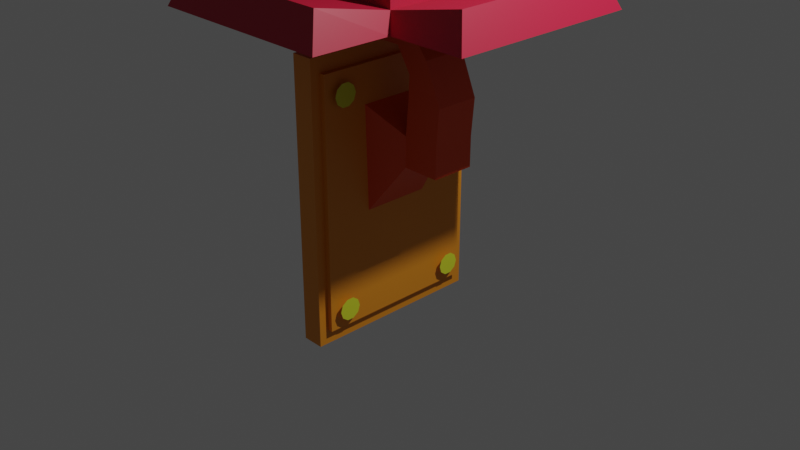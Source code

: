 # Source: cafe_props_lamps.blend  (saved by Blender 3.5.10; exported with 4.5.12 LTS)
import bpy
from mathutils import Matrix  # noqa: F401  (used for matrix-valued properties, if any)

bpy.ops.wm.read_factory_settings(use_empty=True)
scene = bpy.context.scene
scene.name = 'Scene'

# ---- collections
col_collection = bpy.data.collections.new('Collection'); scene.collection.children.link(col_collection)

# ---- materials (node trees are filled in below, after node groups)
mat_material = bpy.data.materials.new('Material')
mat_material.alpha_threshold = 0.0
mat_material.use_transparent_shadow = False
mat_material.roughness = 0.5
mat_material.line_color = (0.0, 0.0, 0.0, 1.0)
mat_material_002 = bpy.data.materials.new('Material.002')
mat_material_002.use_transparent_shadow = False
mat_material_003 = bpy.data.materials.new('Material.003')
mat_material_003.use_transparent_shadow = False
mat_material_004 = bpy.data.materials.new('Material.004')
mat_material_004.use_transparent_shadow = False
mat_material_005 = bpy.data.materials.new('Material.005')
mat_material_005.use_transparent_shadow = False

# ---- material node trees
mat_material.use_nodes = True; mat_material.node_tree.nodes.clear()
_N = mat_material.node_tree.nodes; _L = mat_material.node_tree.links
n0 = _N.new('ShaderNodeOutputMaterial'); n0.name = 'Material Output'; n0.location = (300, 300)
n1 = _N.new('ShaderNodeBsdfPrincipled'); n1.name = 'Principled BSDF'; n1.location = (10, 300)
n1.distribution = 'GGX'
n1.subsurface_method = 'RANDOM_WALK_SKIN'
n1.inputs[0].default_value = (0.4958, 0.008364, 0.03732, 1.0)
n1.inputs[3].default_value = 1.45
n1.inputs[27].default_value = (0.0, 0.0, 0.0, 1.0)
n1.inputs[28].default_value = 1.0
_L.new(n1.outputs[0], n0.inputs[0])
n0.is_active_output = True
mat_material_002.use_nodes = True; mat_material_002.node_tree.nodes.clear()
_N = mat_material_002.node_tree.nodes; _L = mat_material_002.node_tree.links
n0 = _N.new('ShaderNodeBsdfPrincipled'); n0.name = 'Principled BSDF'; n0.location = (10, 300)
n0.distribution = 'GGX'
n0.subsurface_method = 'RANDOM_WALK_SKIN'
n0.inputs[0].default_value = (0.8, 0.2783, 0.01291, 1.0)
n0.inputs[3].default_value = 1.45
n0.inputs[27].default_value = (0.0, 0.0, 0.0, 1.0)
n0.inputs[28].default_value = 1.0
n1 = _N.new('ShaderNodeOutputMaterial'); n1.name = 'Material Output'; n1.location = (300, 300)
_L.new(n0.outputs[0], n1.inputs[0])
n1.is_active_output = True
mat_material_003.use_nodes = True; mat_material_003.node_tree.nodes.clear()
_N = mat_material_003.node_tree.nodes; _L = mat_material_003.node_tree.links
n0 = _N.new('ShaderNodeBsdfPrincipled'); n0.name = 'Principled BSDF'; n0.location = (10, 300)
n0.distribution = 'GGX'
n0.subsurface_method = 'RANDOM_WALK_SKIN'
n0.inputs[0].default_value = (0.8, 0.06609, 0.002051, 1.0)
n0.inputs[3].default_value = 1.45
n0.inputs[27].default_value = (0.0, 0.0, 0.0, 1.0)
n0.inputs[28].default_value = 1.0
n1 = _N.new('ShaderNodeOutputMaterial'); n1.name = 'Material Output'; n1.location = (300, 300)
_L.new(n0.outputs[0], n1.inputs[0])
n1.is_active_output = True
mat_material_004.use_nodes = True; mat_material_004.node_tree.nodes.clear()
_N = mat_material_004.node_tree.nodes; _L = mat_material_004.node_tree.links
n0 = _N.new('ShaderNodeBsdfPrincipled'); n0.name = 'Principled BSDF'; n0.location = (10, 300)
n0.distribution = 'GGX'
n0.subsurface_method = 'RANDOM_WALK_SKIN'
n0.inputs[0].default_value = (0.01612, 0.237, 0.008691, 1.0)
n0.inputs[3].default_value = 1.45
n0.inputs[27].default_value = (0.0, 0.0, 0.0, 1.0)
n0.inputs[28].default_value = 1.0
n1 = _N.new('ShaderNodeOutputMaterial'); n1.name = 'Material Output'; n1.location = (300, 300)
_L.new(n0.outputs[0], n1.inputs[0])
n1.is_active_output = True
mat_material_005.use_nodes = True; mat_material_005.node_tree.nodes.clear()
_N = mat_material_005.node_tree.nodes; _L = mat_material_005.node_tree.links
n0 = _N.new('ShaderNodeBsdfPrincipled'); n0.name = 'Principled BSDF'; n0.location = (10, 300)
n0.distribution = 'GGX'
n0.subsurface_method = 'RANDOM_WALK_SKIN'
n0.inputs[0].default_value = (0.7326, 0.8, 0.03102, 1.0)
n0.inputs[3].default_value = 1.45
n0.inputs[27].default_value = (0.0, 0.0, 0.0, 1.0)
n0.inputs[28].default_value = 1.0
n1 = _N.new('ShaderNodeOutputMaterial'); n1.name = 'Material Output'; n1.location = (300, 300)
_L.new(n0.outputs[0], n1.inputs[0])
n1.is_active_output = True

# ---- world
world_world = bpy.data.worlds.new('World'); scene.world = world_world
world_world.use_nodes = True; world_world.node_tree.nodes.clear()
_N = world_world.node_tree.nodes; _L = world_world.node_tree.links
n0 = _N.new('ShaderNodeOutputWorld'); n0.name = 'World Output'; n0.location = (300, 300)
n1 = _N.new('ShaderNodeBackground'); n1.name = 'Background'; n1.location = (10, 300)
n1.inputs[0].default_value = (0.05088, 0.05088, 0.05088, 1.0)
_L.new(n1.outputs[0], n0.inputs[0])
n0.is_active_output = True
world_world.color = (0.05088, 0.05088, 0.05088)
world_world.use_sun_shadow = False
world_world.sun_shadow_jitter_overblur = 0.0

# ---- cameras
cam_camera = bpy.data.cameras.new('Camera')
cam_camera.clip_end = 100.0
cam_camera.ortho_scale = 7.314

# ---- lights
light_light = bpy.data.lights.new('Light', 'POINT')
light_light.transmission_factor = 0.0
light_light.energy = 1000.0
light_light.shadow_soft_size = 0.1
light_light.shadow_maximum_resolution = 0.006
light_light.use_absolute_resolution = True

# ---- meshes
me_cube = bpy.data.meshes.new('Cube')
me_cube.from_pydata([(0.8478, 0.8478, 0.7922), (0.7721, 0.7721, -1.0), (0.8478, -0.8478, 0.7922), (0.7721, -0.7721, -1.0), (-0.8478, 0.8478, 0.7922), (-0.7721, 0.7721, -1.0), (-0.8478, -0.8478, 0.7922), (-0.7721, -0.7721, -1.0), (-1.0, 1.0, -1.0), (-1.0, -1.0, -1.0), (1.0, 1.0, -1.0), (1.0, -1.0, -1.0), (-0.7721, 0.7721, 0.7557), (-0.7721, -0.7721, 0.7557), (0.7721, 0.7721, 0.7557), (0.7721, -0.7721, 0.7557), (0.9106, 0.9106, -0.8203), (-0.9106, -0.9106, -0.8203), (0.9106, -0.9106, -0.8203), (-0.9106, 0.9106, -0.8203), (0.6027, -0.6027, 0.9762), (-0.6027, -0.6027, 0.9762), (0.6027, 0.6027, 0.9762), (-0.6027, 0.6027, 0.9762), (1.658, 0.8584, -0.6726), (1.8, 1.0, -1.0), (1.658, -0.8584, -0.6726), (1.8, -1.0, -1.0), (1.0, 1.8, -1.0), (-1.0, 1.8, -1.0), (0.8584, 1.658, -0.6726), (-0.8584, 1.658, -0.6726), (0.8584, -1.658, -0.6726), (1.0, -1.8, -1.0), (-1.0, -1.8, -1.0), (-0.8584, -1.658, -0.6726), (-1.8, 1.0, -1.0), (-1.8, -1.0, -1.0), (-1.658, 0.8584, -0.6726), (-1.658, -0.8584, -0.6726)], [], [(0, 4, 23, 22), (18, 2, 6, 17), (17, 6, 4, 19), (1, 3, 15, 14), (16, 0, 2, 18), (19, 4, 0, 16), (5, 7, 9, 8), (1, 5, 8, 10), (7, 3, 11, 9), (3, 1, 10, 11), (12, 14, 15, 13), (5, 1, 14, 12), (3, 7, 13, 15), (7, 5, 12, 13), (16, 10, 28, 30), (18, 11, 27, 26), (17, 19, 38, 39), (9, 11, 33, 34), (22, 23, 21, 20), (6, 2, 20, 21), (4, 6, 21, 23), (2, 0, 22, 20), (25, 24, 26, 27), (10, 16, 24, 25), (11, 10, 25, 27), (16, 18, 26, 24), (29, 31, 30, 28), (8, 19, 31, 29), (10, 8, 29, 28), (19, 16, 30, 31), (33, 32, 35, 34), (11, 18, 32, 33), (18, 17, 35, 32), (17, 9, 34, 35), (37, 39, 38, 36), (8, 9, 37, 36), (9, 17, 39, 37), (19, 8, 36, 38)])
_uv = me_cube.uv_layers.new(name='UVMap')
_uv.uv.foreach_set('vector', [0.625, 0.5, 0.625, 0.25, 0.625, 0.25, 0.625, 0.5, 0.5, 0.75, 0.625, 0.75, 0.625, 1.0, 0.5, 1.0, 0.5, 0.0, 0.625, 0.0, 0.625, 0.25, 0.5, 0.25, 0.3465, 0.5285, 0.3465, 0.7215, 0.3465, 0.7215, 0.3465, 0.5285, 0.5, 0.5, 0.625, 0.5, 0.625, 0.75, 0.5, 0.75, 0.5, 0.25, 0.625, 0.25, 0.625, 0.5, 0.5, 0.5, 0.1535, 0.5285, 0.1535, 0.7215, 0.125, 0.75, 0.125, 0.5, 0.3465, 0.5285, 0.1535, 0.5285, 0.125, 0.5, 0.375, 0.5, 0.1535, 0.7215, 0.3465, 0.7215, 0.375, 0.75, 0.125, 0.75, 0.3465, 0.7215, 0.3465, 0.5285, 0.375, 0.5, 0.375, 0.75, 0.1535, 0.5285, 0.3465, 0.5285, 0.3465, 0.7215, 0.1535, 0.7215, 0.1535, 0.5285, 0.3465, 0.5285, 0.3465, 0.5285, 0.1535, 0.5285, 0.3465, 0.7215, 0.1535, 0.7215, 0.1535, 0.7215, 0.3465, 0.7215, 0.1535, 0.7215, 0.1535, 0.5285, 0.1535, 0.5285, 0.1535, 0.7215, 0.5, 0.5, 0.375, 0.5, 0.375, 0.5, 0.5, 0.5, 0.5, 0.75, 0.375, 0.75, 0.375, 0.75, 0.5, 0.75, 0.5, 0.0, 0.5, 0.25, 0.5, 0.25, 0.5, 0.0, 0.125, 0.75, 0.375, 0.75, 0.375, 0.75, 0.125, 0.75, 0.625, 0.5, 0.875, 0.5, 0.875, 0.75, 0.625, 0.75, 0.625, 1.0, 0.625, 0.75, 0.625, 0.75, 0.625, 1.0, 0.625, 0.25, 0.625, 0.0, 0.625, 0.0, 0.625, 0.25, 0.625, 0.75, 0.625, 0.5, 0.625, 0.5, 0.625, 0.75, 0.375, 0.5, 0.5, 0.5, 0.5, 0.75, 0.375, 0.75, 0.375, 0.5, 0.5, 0.5, 0.5, 0.5, 0.375, 0.5, 0.375, 0.75, 0.375, 0.5, 0.375, 0.5, 0.375, 0.75, 0.5, 0.5, 0.5, 0.75, 0.5, 0.75, 0.5, 0.5, 0.375, 0.25, 0.5, 0.25, 0.5, 0.5, 0.375, 0.5, 0.375, 0.25, 0.5, 0.25, 0.5, 0.25, 0.375, 0.25, 0.375, 0.5, 0.125, 0.5, 0.125, 0.5, 0.375, 0.5, 0.5, 0.25, 0.5, 0.5, 0.5, 0.5, 0.5, 0.25, 0.375, 0.75, 0.5, 0.75, 0.5, 1.0, 0.375, 1.0, 0.375, 0.75, 0.5, 0.75, 0.5, 0.75, 0.375, 0.75, 0.5, 0.75, 0.5, 1.0, 0.5, 1.0, 0.5, 0.75, 0.5, 0.0, 0.375, 0.0, 0.375, 0.0, 0.5, 0.0, 0.375, 0.0, 0.5, 0.0, 0.5, 0.25, 0.375, 0.25, 0.125, 0.5, 0.125, 0.75, 0.125, 0.75, 0.125, 0.5, 0.375, 0.0, 0.5, 0.0, 0.5, 0.0, 0.375, 0.0, 0.5, 0.25, 0.375, 0.25, 0.375, 0.25, 0.5, 0.25])
me_cube.materials.append(mat_material)
me_cube.use_mirror_vertex_groups = False
me_cube.update()
me_cube_001 = bpy.data.meshes.new('Cube.001')
me_cube_001.from_pydata([(0.5035, 0.8947, 0.8947), (0.5035, 0.8947, -0.8947), (0.5035, -0.8947, 0.8947), (0.5035, -0.8947, -0.8947), (-1.496, 1.0, 1.0), (-1.496, 1.0, -1.0), (-1.496, -1.0, 1.0), (-1.496, -1.0, -1.0), (0.5035, 1.0, 1.0), (0.5035, 1.0, -1.0), (0.5035, -1.0, 1.0), (0.5035, -1.0, -1.0), (0.9918, 0.8947, 0.8947), (0.9918, 0.8947, -0.8947), (0.9918, -0.8947, 0.8947), (0.9918, -0.8947, -0.8947)], [], [(8, 4, 6, 10), (11, 10, 6, 7), (7, 6, 4, 5), (5, 9, 11, 7), (3, 1, 13, 15), (5, 4, 8, 9), (0, 1, 9, 8), (3, 2, 10, 11), (2, 0, 8, 10), (1, 3, 11, 9), (13, 12, 14, 15), (2, 3, 15, 14), (0, 2, 14, 12), (1, 0, 12, 13)])
_uv = me_cube_001.uv_layers.new(name='UVMap')
_uv.uv.foreach_set('vector', [0.625, 0.5, 0.875, 0.5, 0.875, 0.75, 0.625, 0.75, 0.375, 0.75, 0.625, 0.75, 0.625, 1.0, 0.375, 1.0, 0.375, 0.0, 0.625, 0.0, 0.625, 0.25, 0.375, 0.25, 0.125, 0.5, 0.375, 0.5, 0.375, 0.75, 0.125, 0.75, 0.3882, 0.7368, 0.3882, 0.5132, 0.3882, 0.5132, 0.3882, 0.7368, 0.375, 0.25, 0.625, 0.25, 0.625, 0.5, 0.375, 0.5, 0.6118, 0.5132, 0.3882, 0.5132, 0.375, 0.5, 0.625, 0.5, 0.3882, 0.7368, 0.6118, 0.7368, 0.625, 0.75, 0.375, 0.75, 0.6118, 0.7368, 0.6118, 0.5132, 0.625, 0.5, 0.625, 0.75, 0.3882, 0.5132, 0.3882, 0.7368, 0.375, 0.75, 0.375, 0.5, 0.3882, 0.5132, 0.6118, 0.5132, 0.6118, 0.7368, 0.3882, 0.7368, 0.6118, 0.7368, 0.3882, 0.7368, 0.3882, 0.7368, 0.6118, 0.7368, 0.6118, 0.5132, 0.6118, 0.7368, 0.6118, 0.7368, 0.6118, 0.5132, 0.3882, 0.5132, 0.6118, 0.5132, 0.6118, 0.5132, 0.3882, 0.5132])
me_cube_001.materials.append(mat_material_002)
me_cube_001.use_mirror_vertex_groups = False
me_cube_001.update()
me_cube_003 = bpy.data.meshes.new('Cube.003')
me_cube_003.from_pydata([(1.854, -1.0, -2.44), (1.854, -1.0, 0.4235), (1.854, 1.0, -2.44), (1.854, 1.0, 0.4235), (3.854, -1.0, -2.44), (3.854, -1.0, 0.4235), (3.854, 1.0, -2.44), (3.854, 1.0, 0.4235), (2.066, 1.0, -3.557), (2.066, -1.0, -3.557), (3.387, 1.0, -3.557), (3.387, -1.0, -3.557), (5.736, -1.0, -5.631), (5.736, 1.0, -5.631), (4.005, -1.0, -5.62), (4.005, 1.0, -5.62), (4.978, -1.0, -3.842), (4.978, 1.0, -3.842), (4.052, -1.0, -4.624), (4.052, 1.0, -4.624), (5.592, -1.0, -7.311), (5.592, 1.0, -7.311), (3.86, -1.0, -7.3), (3.86, 1.0, -7.3), (5.583, -1.0, -8.69), (5.583, 1.0, -8.69), (3.852, -1.0, -8.679), (3.852, 1.0, -8.679), (2.175, -1.714, -6.18), (2.175, 1.714, -6.18), (2.159, -1.591, -11.04), (2.159, 1.591, -11.04)], [], [(0, 1, 3, 2), (2, 3, 7, 6), (6, 7, 5, 4), (4, 5, 1, 0), (17, 16, 12, 13), (7, 3, 1, 5), (8, 10, 11, 9), (4, 0, 9, 11), (2, 6, 10, 8), (0, 2, 8, 9), (13, 12, 20, 21), (16, 18, 14, 12), (18, 19, 15, 14), (19, 17, 13, 15), (10, 6, 17, 19), (11, 10, 19, 18), (4, 11, 18, 16), (6, 4, 16, 17), (23, 21, 25, 27), (15, 13, 21, 23), (14, 15, 23, 22), (12, 14, 22, 20), (25, 24, 26, 27), (26, 22, 28, 30), (20, 22, 26, 24), (21, 20, 24, 25), (28, 29, 31, 30), (22, 23, 29, 28), (23, 27, 31, 29), (27, 26, 30, 31)])
_uv = me_cube_003.uv_layers.new(name='UVMap')
_uv.uv.foreach_set('vector', [0.375, 0.0, 0.625, 0.0, 0.625, 0.25, 0.375, 0.25, 0.375, 0.25, 0.625, 0.25, 0.625, 0.5, 0.375, 0.5, 0.375, 0.5, 0.625, 0.5, 0.625, 0.75, 0.375, 0.75, 0.375, 0.75, 0.625, 0.75, 0.625, 1.0, 0.375, 1.0, 0.375, 0.5, 0.375, 0.75, 0.375, 0.75, 0.375, 0.5, 0.625, 0.5, 0.875, 0.5, 0.875, 0.75, 0.625, 0.75, 0.125, 0.5, 0.375, 0.5, 0.375, 0.75, 0.125, 0.75, 0.375, 0.75, 0.375, 1.0, 0.375, 1.0, 0.375, 0.75, 0.375, 0.25, 0.375, 0.5, 0.375, 0.5, 0.375, 0.25, 0.375, 0.0, 0.375, 0.25, 0.375, 0.25, 0.375, 0.0, 0.375, 0.5, 0.375, 0.75, 0.375, 0.75, 0.375, 0.5, 0.375, 0.75, 0.375, 0.75, 0.375, 0.75, 0.375, 0.75, 0.375, 0.75, 0.375, 0.5, 0.375, 0.5, 0.375, 0.75, 0.375, 0.5, 0.375, 0.5, 0.375, 0.5, 0.375, 0.5, 0.375, 0.5, 0.375, 0.5, 0.375, 0.5, 0.375, 0.5, 0.375, 0.75, 0.375, 0.5, 0.375, 0.5, 0.375, 0.75, 0.375, 0.75, 0.375, 0.75, 0.375, 0.75, 0.375, 0.75, 0.375, 0.5, 0.375, 0.75, 0.375, 0.75, 0.375, 0.5, 0.375, 0.5, 0.375, 0.5, 0.375, 0.5, 0.375, 0.5, 0.375, 0.5, 0.375, 0.5, 0.375, 0.5, 0.375, 0.5, 0.375, 0.75, 0.375, 0.5, 0.375, 0.5, 0.375, 0.75, 0.375, 0.75, 0.375, 0.75, 0.375, 0.75, 0.375, 0.75, 0.375, 0.5, 0.375, 0.75, 0.375, 0.75, 0.375, 0.5, 0.375, 0.75, 0.375, 0.75, 0.375, 0.75, 0.375, 0.75, 0.375, 0.75, 0.375, 0.75, 0.375, 0.75, 0.375, 0.75, 0.375, 0.5, 0.375, 0.75, 0.375, 0.75, 0.375, 0.5, 0.375, 0.75, 0.375, 0.5, 0.375, 0.5, 0.375, 0.75, 0.375, 0.75, 0.375, 0.5, 0.375, 0.5, 0.375, 0.75, 0.375, 0.5, 0.375, 0.5, 0.375, 0.5, 0.375, 0.5, 0.375, 0.5, 0.375, 0.75, 0.375, 0.75, 0.375, 0.5])
me_cube_003.materials.append(mat_material_003)
me_cube_003.update()
me_cube_004 = bpy.data.meshes.new('Cube.004')
me_cube_004.from_pydata([(-0.4475, -0.8338, -1.181), (-0.2502, -0.8338, 0.9653), (-0.4475, 1.456, -1.181), (-0.2502, 1.456, 0.9653), (2.588, 1.041, -1.571), (2.588, 1.041, -1.219), (2.588, 1.393, -1.571), (2.588, 1.393, -1.219), (-1.212, 0.9942, -0.7909), (-1.212, -0.3718, -0.7909), (-1.212, -0.3718, 0.5751), (-1.212, 0.9942, 0.5751), (0.7265, 1.173, -1.376), (0.8074, 1.233, -0.1267), (1.432, 0.08902, -1.376), (1.513, 0.1496, -0.1267), (-1.573, -2.353, -1.15), (-1.441, -2.465, 0.6763), (-0.4437, -0.8261, -1.15), (-0.3121, -0.938, 0.6763), (1.376, -2.823, -2.36), (1.376, -2.823, -2.06), (1.55, -2.588, -2.36), (1.55, -2.588, -2.06), (-1.3, -0.7183, -0.8048), (-1.974, -1.629, -0.8048), (-1.974, -1.629, 0.3576), (-1.3, -0.7183, 0.3576), (0.1993, -1.681, -1.431), (0.2831, -1.686, -0.3678), (0.1354, -2.803, -1.431), (0.2192, -2.808, -0.3678), (-3.608, 3.03, -2.261), (-3.608, 3.03, 0.9261), (-2.127, 2.515, -2.261), (-2.127, 2.515, 0.9261), (-1.212, 1.164, -2.261), (-1.212, 1.164, 0.9261), (-1.212, -0.5051, -2.261), (-1.212, -0.5051, 0.9261), (-2.127, -1.856, -2.261), (-2.127, -1.856, 0.9261), (-3.608, -2.371, -2.261), (-3.608, -2.371, 0.9261), (-5.089, -1.856, -2.261), (-5.089, -1.856, 0.9261), (-6.004, -0.5051, -2.261), (-6.004, -0.5051, 0.9261), (-6.004, 1.164, -2.261), (-6.004, 1.164, 0.9261), (-5.089, 2.515, -2.261), (-5.089, 2.515, 0.9261), (-1.573, 3.026, -1.15), (-1.441, 3.137, 0.6763), (-0.4437, 1.499, -1.15), (-0.3121, 1.61, 0.6763), (1.376, 3.496, -2.36), (1.376, 3.496, -2.06), (1.55, 3.261, -2.36), (1.55, 3.261, -2.06), (-1.3, 1.294, -0.8048), (-1.974, 2.205, -0.8048), (-1.974, 2.205, 0.3576), (-1.3, 1.294, 0.3576), (0.1993, 2.353, -1.431), (0.2831, 2.358, -0.3678), (0.1354, 3.475, -1.431), (0.2192, 3.481, -0.3678)], [], [(0, 1, 10, 9), (12, 13, 7, 6), (6, 7, 5, 4), (14, 15, 1, 0), (12, 6, 4, 14), (13, 3, 1, 15), (9, 10, 11, 8), (1, 3, 11, 10), (2, 0, 9, 8), (3, 2, 8, 11), (7, 13, 15, 5), (2, 12, 14, 0), (4, 5, 15, 14), (2, 3, 13, 12), (16, 17, 26, 25), (28, 29, 23, 22), (22, 23, 21, 20), (30, 31, 17, 16), (28, 22, 20, 30), (29, 19, 17, 31), (25, 26, 27, 24), (17, 19, 27, 26), (18, 16, 25, 24), (19, 18, 24, 27), (23, 29, 31, 21), (18, 28, 30, 16), (20, 21, 31, 30), (18, 19, 29, 28), (32, 33, 35, 34), (34, 35, 37, 36), (36, 37, 39, 38), (38, 39, 41, 40), (40, 41, 43, 42), (42, 43, 45, 44), (44, 45, 47, 46), (46, 47, 49, 48), (35, 33, 51, 49, 47, 45, 43, 41, 39, 37), (48, 49, 51, 50), (50, 51, 33, 32), (32, 34, 36, 38, 40, 42, 44, 46, 48, 50), (52, 53, 62, 61), (64, 65, 59, 58), (58, 59, 57, 56), (66, 67, 53, 52), (64, 58, 56, 66), (65, 55, 53, 67), (61, 62, 63, 60), (53, 55, 63, 62), (54, 52, 61, 60), (55, 54, 60, 63), (59, 65, 67, 57), (54, 64, 66, 52), (56, 57, 67, 66), (54, 55, 65, 64), (6, 15, 7, 13, 3, 2, 11, 8, 10, 1, 9, 0, 14, 12, 4, 5)])
_uv = me_cube_004.uv_layers.new(name='UVMap')
_uv.uv.foreach_set('vector', [0.375, 1.0, 0.625, 1.0, 0.625, 1.0, 0.375, 1.0, 0.375, 0.375, 0.625, 0.375, 0.625, 0.5, 0.375, 0.5, 0.375, 0.5, 0.625, 0.5, 0.625, 0.75, 0.375, 0.75, 0.375, 0.875, 0.625, 0.875, 0.625, 1.0, 0.375, 1.0, 0.25, 0.5, 0.375, 0.5, 0.375, 0.75, 0.25, 0.75, 0.75, 0.5, 0.875, 0.5, 0.875, 0.75, 0.75, 0.75, 0.375, 0.0, 0.625, 0.0, 0.625, 0.25, 0.375, 0.25, 0.875, 0.75, 0.875, 0.5, 0.875, 0.5, 0.875, 0.75, 0.125, 0.5, 0.125, 0.75, 0.125, 0.75, 0.125, 0.5, 0.625, 0.25, 0.375, 0.25, 0.375, 0.25, 0.625, 0.25, 0.625, 0.5, 0.75, 0.5, 0.75, 0.75, 0.625, 0.75, 0.125, 0.5, 0.25, 0.5, 0.25, 0.75, 0.125, 0.75, 0.375, 0.75, 0.625, 0.75, 0.625, 0.875, 0.375, 0.875, 0.375, 0.25, 0.625, 0.25, 0.625, 0.375, 0.375, 0.375, 0.375, 1.0, 0.625, 1.0, 0.625, 1.0, 0.375, 1.0, 0.375, 0.375, 0.625, 0.375, 0.625, 0.5, 0.375, 0.5, 0.375, 0.5, 0.625, 0.5, 0.625, 0.75, 0.375, 0.75, 0.375, 0.875, 0.625, 0.875, 0.625, 1.0, 0.375, 1.0, 0.25, 0.5, 0.375, 0.5, 0.375, 0.75, 0.25, 0.75, 0.75, 0.5, 0.875, 0.5, 0.875, 0.75, 0.75, 0.75, 0.375, 0.0, 0.625, 0.0, 0.625, 0.25, 0.375, 0.25, 0.875, 0.75, 0.875, 0.5, 0.875, 0.5, 0.875, 0.75, 0.125, 0.5, 0.125, 0.75, 0.125, 0.75, 0.125, 0.5, 0.625, 0.25, 0.375, 0.25, 0.375, 0.25, 0.625, 0.25, 0.625, 0.5, 0.75, 0.5, 0.75, 0.75, 0.625, 0.75, 0.125, 0.5, 0.25, 0.5, 0.25, 0.75, 0.125, 0.75, 0.375, 0.75, 0.625, 0.75, 0.625, 0.875, 0.375, 0.875, 0.375, 0.25, 0.625, 0.25, 0.625, 0.375, 0.375, 0.375, 1.0, 0.5, 1.0, 1.0, 0.9, 1.0, 0.9, 0.5, 0.9, 0.5, 0.9, 1.0, 0.8, 1.0, 0.8, 0.5, 0.8, 0.5, 0.8, 1.0, 0.7, 1.0, 0.7, 0.5, 0.7, 0.5, 0.7, 1.0, 0.6, 1.0, 0.6, 0.5, 0.6, 0.5, 0.6, 1.0, 0.5, 1.0, 0.5, 0.5, 0.5, 0.5, 0.5, 1.0, 0.4, 1.0, 0.4, 0.5, 0.4, 0.5, 0.4, 1.0, 0.3, 1.0, 0.3, 0.5, 0.3, 0.5, 0.3, 1.0, 0.2, 1.0, 0.2, 0.5, 0.3911, 0.4442, 0.25, 0.49, 0.1089, 0.4442, 0.02175, 0.3242, 0.02175, 0.1758, 0.1089, 0.05584, 0.25, 0.01, 0.3911, 0.05584, 0.4783, 0.1758, 0.4783, 0.3242, 0.2, 0.5, 0.2, 1.0, 0.1, 1.0, 0.1, 0.5, 0.1, 0.5, 0.1, 1.0, -7.451e-08, 1.0, -7.451e-08, 0.5, 0.75, 0.49, 0.8911, 0.4442, 0.9783, 0.3242, 0.9783, 0.1758, 0.8911, 0.05584, 0.75, 0.01, 0.6089, 0.05584, 0.5217, 0.1758, 0.5217, 0.3242, 0.6089, 0.4442, 0.375, 1.0, 0.625, 1.0, 0.625, 1.0, 0.375, 1.0, 0.375, 0.375, 0.625, 0.375, 0.625, 0.5, 0.375, 0.5, 0.375, 0.5, 0.625, 0.5, 0.625, 0.75, 0.375, 0.75, 0.375, 0.875, 0.625, 0.875, 0.625, 1.0, 0.375, 1.0, 0.25, 0.5, 0.375, 0.5, 0.375, 0.75, 0.25, 0.75, 0.75, 0.5, 0.875, 0.5, 0.875, 0.75, 0.75, 0.75, 0.375, 0.0, 0.625, 0.0, 0.625, 0.25, 0.375, 0.25, 0.875, 0.75, 0.875, 0.5, 0.875, 0.5, 0.875, 0.75, 0.125, 0.5, 0.125, 0.75, 0.125, 0.75, 0.125, 0.5, 0.625, 0.25, 0.375, 0.25, 0.375, 0.25, 0.625, 0.25, 0.625, 0.5, 0.75, 0.5, 0.75, 0.75, 0.625, 0.75, 0.125, 0.5, 0.25, 0.5, 0.25, 0.75, 0.125, 0.75, 0.375, 0.75, 0.625, 0.75, 0.625, 0.875, 0.375, 0.875, 0.375, 0.25, 0.625, 0.25, 0.625, 0.375, 0.375, 0.375, 0.0, 0.0, 0.0, 0.0, 0.625, 0.5, 0.625, 0.375, 0.875, 0.5, 0.375, 0.25, 0.625, 0.25, 0.375, 0.25, 0.625, 1.0, 0.625, 1.0, 0.375, 1.0, 0.375, 1.0, 0.375, 0.875, 0.25, 0.5, 0.375, 0.75, 0.625, 0.75])
me_cube_004.materials.append(mat_material_004)
me_cube_004.update()
me_cube_005 = bpy.data.meshes.new('Cube.005')
me_cube_005.from_pydata([(0.03488, -2.48, 4.901), (0.03488, -2.582, 4.587), (0.03488, -2.849, 4.393), (0.03488, -3.179, 4.393), (0.03488, -3.447, 4.587), (0.03488, -3.549, 4.901), (0.03488, -3.447, 5.215), (0.03488, -3.179, 5.409), (0.03488, -2.849, 5.409), (0.03488, -2.582, 5.215), (0.03488, 3.549, 4.901), (0.03488, 3.447, 4.587), (0.03488, 3.179, 4.393), (0.03488, 2.849, 4.393), (0.03488, 2.582, 4.587), (0.03488, 2.48, 4.901), (0.03488, 2.582, 5.215), (0.03488, 2.849, 5.409), (0.03488, 3.179, 5.409), (0.03488, 3.447, 5.215), (0.03488, -2.48, -4.901), (0.03488, -2.582, -5.215), (0.03488, -2.849, -5.409), (0.03488, -3.179, -5.409), (0.03488, -3.447, -5.215), (0.03488, -3.549, -4.901), (0.03488, -3.447, -4.587), (0.03488, -3.179, -4.393), (0.03488, -2.849, -4.393), (0.03488, -2.582, -4.587), (0.03488, 3.549, -4.901), (0.03488, 3.447, -5.215), (0.03488, 3.179, -5.409), (0.03488, 2.849, -5.409), (0.03488, 2.582, -5.215), (0.03488, 2.48, -4.901), (0.03488, 2.582, -4.587), (0.03488, 2.849, -4.393), (0.03488, 3.179, -4.393), (0.03488, 3.447, -4.587)], [], [(1, 0, 9, 8, 7, 6, 5, 4, 3, 2), (11, 10, 19, 18, 17, 16, 15, 14, 13, 12), (21, 20, 29, 28, 27, 26, 25, 24, 23, 22), (31, 30, 39, 38, 37, 36, 35, 34, 33, 32)])
_uv = me_cube_005.uv_layers.new(name='UVMap')
_uv.uv.foreach_set('vector', [0.3911, 0.4442, 0.25, 0.49, 0.1089, 0.4442, 0.02175, 0.3242, 0.02175, 0.1758, 0.1089, 0.05584, 0.25, 0.01, 0.3911, 0.05584, 0.4783, 0.1758, 0.4783, 0.3242, 0.3911, 0.4442, 0.25, 0.49, 0.1089, 0.4442, 0.02175, 0.3242, 0.02175, 0.1758, 0.1089, 0.05584, 0.25, 0.01, 0.3911, 0.05584, 0.4783, 0.1758, 0.4783, 0.3242, 0.3911, 0.4442, 0.25, 0.49, 0.1089, 0.4442, 0.02175, 0.3242, 0.02175, 0.1758, 0.1089, 0.05584, 0.25, 0.01, 0.3911, 0.05584, 0.4783, 0.1758, 0.4783, 0.3242, 0.3911, 0.4442, 0.25, 0.49, 0.1089, 0.4442, 0.02175, 0.3242, 0.02175, 0.1758, 0.1089, 0.05584, 0.25, 0.01, 0.3911, 0.05584, 0.4783, 0.1758, 0.4783, 0.3242])
me_cube_005.materials.append(mat_material_005)
me_cube_005.update()

# ---- objects
ob_flower_lampshade = bpy.data.objects.new('flower_lampshade', me_cube)
ob_light = bpy.data.objects.new('Light', light_light)
ob_camera = bpy.data.objects.new('Camera', cam_camera)
ob_lamp_panel = bpy.data.objects.new('lamp_panel', me_cube_001)
ob_lamp_bronze_connector_001 = bpy.data.objects.new('lamp_bronze_connector.001', me_cube_003)
ob_lamp_top = bpy.data.objects.new('lamp_top', me_cube_004)
ob_lamp_bronze_connector_screws = bpy.data.objects.new('lamp_bronze_connector_screws', me_cube_005)

# ---- transforms, parenting, visibility, modifiers, constraints
ob_flower_lampshade.location = (0.0, -0.04375, 3.339)
ob_flower_lampshade.lock_rotations_4d = False
ob_flower_lampshade.empty_display_type = 'ARROWS'
ob_flower_lampshade.lineart.crease_threshold = 0.0
ob_light.location = (4.076, 1.005, 5.904)
ob_light.rotation_euler = (0.6503, 0.05522, 1.866)
ob_light.lock_rotations_4d = False
ob_light.empty_display_type = 'ARROWS'
ob_light.color = (0.0, 0.0, 0.0, 0.0)
ob_light.lineart.crease_threshold = 0.0
ob_camera.location = (7.359, -6.926, 4.958)
ob_camera.rotation_euler = (1.109, 0.0, 0.8149)
ob_camera.lock_rotations_4d = False
ob_camera.empty_display_type = 'ARROWS'
ob_camera.color = (0.0, 0.0, 0.0, 0.0)
ob_camera.display_type = 'WIRE'
ob_camera.lineart.crease_threshold = 0.0
ob_lamp_panel.location = (-0.1535, 0.0, 0.3726)
ob_lamp_panel.scale = (0.1189, 1.0, 1.511)
ob_lamp_panel.lock_rotations_4d = False
ob_lamp_panel.empty_display_type = 'ARROWS'
ob_lamp_panel.lineart.crease_threshold = 0.0
ob_lamp_bronze_connector_001.location = (-0.5411, -0.01208, 2.751)
ob_lamp_bronze_connector_001.scale = (0.231, 0.231, 0.231)
ob_lamp_top.location = (0.8154, -0.04199, 4.443)
ob_lamp_top.scale = (0.2281, 0.2128, 0.05639)
ob_lamp_bronze_connector_screws.location = (0.0206, -0.0008145, 0.3698)
ob_lamp_bronze_connector_screws.scale = (0.231, 0.231, 0.231)

# ---- collection membership
col_collection.objects.link(ob_flower_lampshade)
col_collection.objects.link(ob_light)
col_collection.objects.link(ob_camera)
col_collection.objects.link(ob_lamp_panel)
col_collection.objects.link(ob_lamp_bronze_connector_001)
col_collection.objects.link(ob_lamp_top)
col_collection.objects.link(ob_lamp_bronze_connector_screws)

# ---- scene / render settings (as saved in the file)
scene.camera = ob_camera
scene.frame_start = 1; scene.frame_end = 250; scene.frame_set(1)
scene.render.engine = 'BLENDER_EEVEE_NEXT'
scene.cycles.sampling_pattern = 'TABULATED_SOBOL'
scene.view_settings.view_transform = 'Filmic'
bpy.context.view_layer.update()
